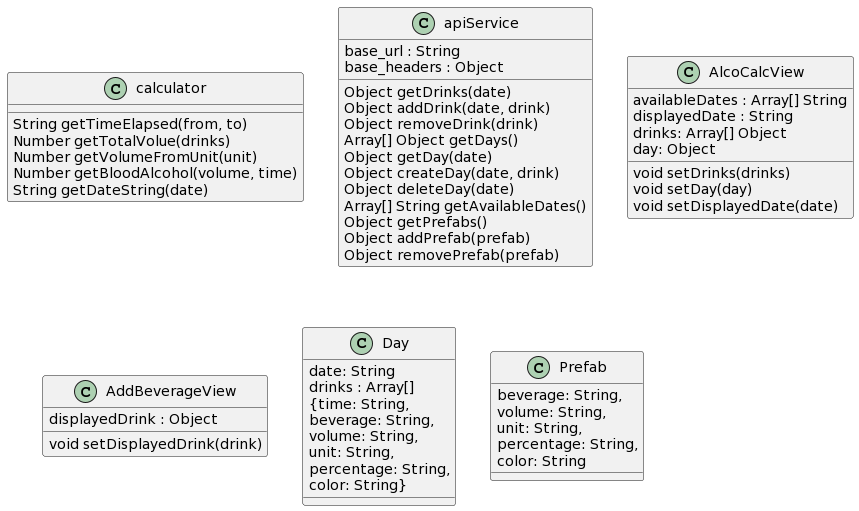

The diagram above was rendered by PlantUML. Its source (embedded in the PNG):
@startuml
class calculator {
  String getTimeElapsed(from, to)
  Number getTotalVolue(drinks)
  Number getVolumeFromUnit(unit)
  Number getBloodAlcohol(volume, time)
  String getDateString(date)
 
}

class apiService {
  
   base_url : String
   base_headers : Object
   Object getDrinks(date)
   Object addDrink(date, drink)
   Object removeDrink(drink)
   Array[] Object getDays()
   Object getDay(date)
   Object createDay(date, drink)
   Object deleteDay(date)
   Array[] String getAvailableDates()
   Object getPrefabs()
   Object addPrefab(prefab)
   Object removePrefab(prefab)
 
}

class AlcoCalcView {
  
   availableDates : Array[] String
   displayedDate : String
   drinks: Array[] Object
   day: Object

   void setDrinks(drinks)
   void setDay(day)
   void setDisplayedDate(date)
 
}

class AddBeverageView {
   displayedDrink : Object
   void setDisplayedDrink(drink)
}


class Day {

date: String
drinks : Array[] 
{time: String,
               beverage: String, 
               volume: String,
               unit: String,
               percentage: String,
               color: String}

}

class Prefab {
beverage: String, 
volume: String,
unit: String,
percentage: String,
color: String

}
@enduml